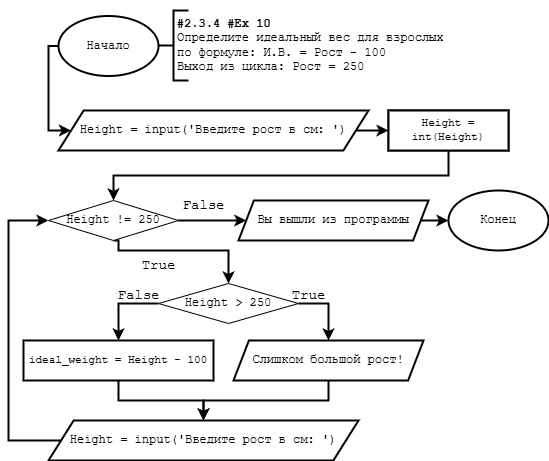

The diagram above was exported from draw.io. Its source (the exported page's mxGraphModel, read from the mxfile embedded in the PNG):
<mxGraphModel dx="510" dy="825" grid="1" gridSize="10" guides="1" tooltips="1" connect="1" arrows="1" fold="1" page="1" pageScale="1" pageWidth="1169" pageHeight="827" background="#ffffff" math="0" shadow="0">
  <root>
    <mxCell id="0" />
    <mxCell id="1" parent="0" />
    <mxCell id="LErCy1MGHAOGQUfweHZU-24" value="&lt;font style=&quot;font-size: 14px;&quot;&gt;False&lt;/font&gt;" style="text;html=1;align=center;verticalAlign=middle;resizable=0;points=[];autosize=1;strokeColor=none;fillColor=none;fontFamily=Courier New;fontSize=11;fontColor=default;labelBackgroundColor=none;" parent="1" vertex="1">
      <mxGeometry x="425" y="360" width="70" height="30" as="geometry" />
    </mxCell>
    <mxCell id="NS3FB1ggPPGHgWWpGNeS-1" value="" style="group;fontFamily=Courier New;labelBackgroundColor=none;fontColor=default;" parent="1" vertex="1" connectable="0">
      <mxGeometry x="380" y="80" width="407" height="90" as="geometry" />
    </mxCell>
    <mxCell id="NS3FB1ggPPGHgWWpGNeS-2" value="Начало" style="strokeWidth=2;html=1;shape=mxgraph.flowchart.start_1;whiteSpace=wrap;labelBackgroundColor=none;fontColor=default;fontFamily=Courier New;" parent="NS3FB1ggPPGHgWWpGNeS-1" vertex="1">
      <mxGeometry y="15.5" width="100" height="60" as="geometry" />
    </mxCell>
    <mxCell id="NS3FB1ggPPGHgWWpGNeS-3" value="&lt;div&gt;&lt;b&gt;#2.3.4 #Ex 10&lt;/b&gt;&lt;/div&gt;&lt;div&gt;Определите идеальный вес для взрослых&lt;/div&gt;&lt;div&gt;по формуле: И.В. = Рост - 100&lt;/div&gt;&lt;div&gt;Выход из цикла: Рост = 250&lt;/div&gt;" style="text;align=left;verticalAlign=middle;resizable=0;points=[];autosize=1;strokeColor=none;fillColor=none;html=1;rotation=0;labelBackgroundColor=none;fontColor=light-dark(#000000,#FFFFFF);fontFamily=Courier New;" parent="NS3FB1ggPPGHgWWpGNeS-1" vertex="1">
      <mxGeometry x="117" y="10" width="290" height="70" as="geometry" />
    </mxCell>
    <mxCell id="NS3FB1ggPPGHgWWpGNeS-4" value="" style="strokeWidth=2;html=1;shape=mxgraph.flowchart.annotation_2;align=left;labelPosition=right;pointerEvents=1;fontFamily=Courier New;labelBackgroundColor=none;fontColor=default;" parent="NS3FB1ggPPGHgWWpGNeS-1" vertex="1">
      <mxGeometry x="100" y="10" width="30" height="70" as="geometry" />
    </mxCell>
    <mxCell id="LErCy1MGHAOGQUfweHZU-2" style="edgeStyle=orthogonalEdgeStyle;shape=connector;curved=0;rounded=0;html=1;exitX=1;exitY=0.5;exitDx=0;exitDy=0;entryX=0;entryY=0.5;entryDx=0;entryDy=0;strokeColor=default;strokeWidth=2;align=center;verticalAlign=middle;fontFamily=Courier New;fontSize=14;fontColor=default;labelBackgroundColor=none;autosize=1;resizable=0;endArrow=classic;" parent="1" source="3GrSohqDqdGE8M8QjRlV-1" target="LErCy1MGHAOGQUfweHZU-1" edge="1">
      <mxGeometry relative="1" as="geometry" />
    </mxCell>
    <mxCell id="3GrSohqDqdGE8M8QjRlV-1" value="Height = input('Введите рост в см: ')" style="shape=parallelogram;html=1;strokeWidth=2;perimeter=parallelogramPerimeter;whiteSpace=wrap;rounded=0;arcSize=12;size=0.08108108108108109;fontFamily=Courier New;labelBackgroundColor=none;fontColor=default;" parent="1" vertex="1">
      <mxGeometry x="380" y="190" width="310" height="40" as="geometry" />
    </mxCell>
    <mxCell id="3GrSohqDqdGE8M8QjRlV-2" style="edgeStyle=orthogonalEdgeStyle;shape=connector;curved=0;rounded=0;html=1;exitX=0;exitY=0.5;exitDx=0;exitDy=0;exitPerimeter=0;entryX=0;entryY=0.5;entryDx=0;entryDy=0;strokeColor=default;strokeWidth=2;align=center;verticalAlign=middle;fontFamily=Courier New;fontSize=14;fontColor=default;labelBackgroundColor=none;autosize=1;resizable=0;endArrow=classic;" parent="1" source="NS3FB1ggPPGHgWWpGNeS-2" target="3GrSohqDqdGE8M8QjRlV-1" edge="1">
      <mxGeometry relative="1" as="geometry">
        <Array as="points">
          <mxPoint x="370" y="126" />
          <mxPoint x="370" y="210" />
        </Array>
      </mxGeometry>
    </mxCell>
    <mxCell id="LErCy1MGHAOGQUfweHZU-5" style="edgeStyle=orthogonalEdgeStyle;html=1;exitX=0.5;exitY=1;exitDx=0;exitDy=0;entryX=0.5;entryY=0;entryDx=0;entryDy=0;strokeWidth=2;rounded=0;curved=0;fontFamily=Courier New;labelBackgroundColor=none;fontColor=default;" parent="1" source="LErCy1MGHAOGQUfweHZU-1" target="LErCy1MGHAOGQUfweHZU-4" edge="1">
      <mxGeometry relative="1" as="geometry" />
    </mxCell>
    <mxCell id="LErCy1MGHAOGQUfweHZU-1" value="Height = int(Height)" style="whiteSpace=wrap;html=1;rounded=0;strokeColor=default;strokeWidth=2;align=center;verticalAlign=middle;arcSize=14;fontFamily=Courier New;fontSize=11;fontColor=default;labelBackgroundColor=none;fillColor=default;" parent="1" vertex="1">
      <mxGeometry x="710" y="190" width="120" height="40" as="geometry" />
    </mxCell>
    <mxCell id="LErCy1MGHAOGQUfweHZU-9" style="edgeStyle=orthogonalEdgeStyle;shape=connector;curved=0;rounded=0;html=1;exitX=1;exitY=0.5;exitDx=0;exitDy=0;entryX=0;entryY=0.5;entryDx=0;entryDy=0;strokeColor=default;strokeWidth=2;align=center;verticalAlign=middle;fontFamily=Courier New;fontSize=11;fontColor=default;labelBackgroundColor=none;endArrow=classic;" parent="1" source="LErCy1MGHAOGQUfweHZU-4" target="LErCy1MGHAOGQUfweHZU-35" edge="1">
      <mxGeometry relative="1" as="geometry">
        <mxPoint x="559.9999999999999" y="300" as="targetPoint" />
      </mxGeometry>
    </mxCell>
    <mxCell id="LErCy1MGHAOGQUfweHZU-13" style="edgeStyle=orthogonalEdgeStyle;shape=connector;curved=0;rounded=0;html=1;exitX=0.5;exitY=1;exitDx=0;exitDy=0;entryX=0.5;entryY=0;entryDx=0;entryDy=0;strokeColor=default;strokeWidth=2;align=center;verticalAlign=middle;fontFamily=Courier New;fontSize=11;fontColor=default;labelBackgroundColor=none;endArrow=classic;" parent="1" source="LErCy1MGHAOGQUfweHZU-4" target="LErCy1MGHAOGQUfweHZU-7" edge="1">
      <mxGeometry relative="1" as="geometry">
        <Array as="points">
          <mxPoint x="440" y="330" />
          <mxPoint x="550" y="330" />
        </Array>
      </mxGeometry>
    </mxCell>
    <mxCell id="LErCy1MGHAOGQUfweHZU-4" value="Height != 250" style="rhombus;whiteSpace=wrap;html=1;fontFamily=Courier New;labelBackgroundColor=none;fontColor=default;" parent="1" vertex="1">
      <mxGeometry x="370" y="280" width="130" height="40" as="geometry" />
    </mxCell>
    <mxCell id="LErCy1MGHAOGQUfweHZU-6" value="Height = int(Height)" style="whiteSpace=wrap;html=1;rounded=0;strokeColor=default;strokeWidth=2;align=center;verticalAlign=middle;arcSize=14;fontFamily=Courier New;fontSize=11;fontColor=default;labelBackgroundColor=none;fillColor=default;" parent="1" vertex="1">
      <mxGeometry x="710" y="190" width="120" height="40" as="geometry" />
    </mxCell>
    <mxCell id="LErCy1MGHAOGQUfweHZU-23" style="edgeStyle=orthogonalEdgeStyle;shape=connector;curved=0;rounded=0;html=1;exitX=0;exitY=0.5;exitDx=0;exitDy=0;entryX=0.5;entryY=0;entryDx=0;entryDy=0;strokeColor=default;strokeWidth=2;align=center;verticalAlign=middle;fontFamily=Courier New;fontSize=11;fontColor=default;labelBackgroundColor=none;endArrow=classic;" parent="1" source="LErCy1MGHAOGQUfweHZU-7" target="LErCy1MGHAOGQUfweHZU-25" edge="1">
      <mxGeometry relative="1" as="geometry">
        <mxPoint x="439.9999999999999" y="414" as="targetPoint" />
      </mxGeometry>
    </mxCell>
    <mxCell id="LErCy1MGHAOGQUfweHZU-27" style="edgeStyle=orthogonalEdgeStyle;shape=connector;curved=0;rounded=0;html=1;exitX=1;exitY=0.5;exitDx=0;exitDy=0;entryX=0.5;entryY=0;entryDx=0;entryDy=0;strokeColor=default;strokeWidth=2;align=center;verticalAlign=middle;fontFamily=Courier New;fontSize=11;fontColor=default;labelBackgroundColor=none;endArrow=classic;" parent="1" source="LErCy1MGHAOGQUfweHZU-7" target="LErCy1MGHAOGQUfweHZU-16" edge="1">
      <mxGeometry relative="1" as="geometry" />
    </mxCell>
    <mxCell id="LErCy1MGHAOGQUfweHZU-7" value="Height &amp;gt; 250" style="rhombus;whiteSpace=wrap;html=1;fontFamily=Courier New;labelBackgroundColor=none;fontColor=default;" parent="1" vertex="1">
      <mxGeometry x="480" y="363" width="140" height="40" as="geometry" />
    </mxCell>
    <mxCell id="LErCy1MGHAOGQUfweHZU-10" value="&lt;font style=&quot;font-size: 14px;&quot;&gt;False&lt;/font&gt;" style="text;html=1;align=center;verticalAlign=middle;resizable=0;points=[];autosize=1;strokeColor=none;fillColor=none;fontFamily=Courier New;fontSize=11;fontColor=default;labelBackgroundColor=none;" parent="1" vertex="1">
      <mxGeometry x="490" y="270" width="70" height="30" as="geometry" />
    </mxCell>
    <mxCell id="LErCy1MGHAOGQUfweHZU-12" value="&lt;font style=&quot;font-size: 14px;&quot;&gt;True&lt;/font&gt;" style="text;html=1;align=center;verticalAlign=middle;resizable=0;points=[];autosize=1;strokeColor=none;fillColor=none;fontFamily=Courier New;fontSize=11;fontColor=default;labelBackgroundColor=none;" parent="1" vertex="1">
      <mxGeometry x="450" y="330" width="60" height="30" as="geometry" />
    </mxCell>
    <mxCell id="LErCy1MGHAOGQUfweHZU-33" style="edgeStyle=orthogonalEdgeStyle;shape=connector;curved=0;rounded=0;html=1;exitX=0.5;exitY=1;exitDx=0;exitDy=0;strokeColor=default;strokeWidth=2;align=center;verticalAlign=middle;fontFamily=Courier New;fontSize=11;fontColor=default;labelBackgroundColor=none;endArrow=classic;entryX=0.5;entryY=0;entryDx=0;entryDy=0;" parent="1" source="LErCy1MGHAOGQUfweHZU-16" target="LErCy1MGHAOGQUfweHZU-31" edge="1">
      <mxGeometry relative="1" as="geometry">
        <mxPoint x="529.9999999999999" y="500" as="targetPoint" />
      </mxGeometry>
    </mxCell>
    <mxCell id="LErCy1MGHAOGQUfweHZU-16" value="Слишком большой рост!" style="shape=parallelogram;html=1;strokeWidth=2;perimeter=parallelogramPerimeter;whiteSpace=wrap;rounded=0;arcSize=12;size=0.08108108108108109;fontFamily=Courier New;labelBackgroundColor=none;fontColor=default;" parent="1" vertex="1">
      <mxGeometry x="555" y="420" width="190" height="40" as="geometry" />
    </mxCell>
    <mxCell id="LErCy1MGHAOGQUfweHZU-21" value="&lt;font style=&quot;font-size: 14px;&quot;&gt;True&lt;/font&gt;" style="text;html=1;align=center;verticalAlign=middle;resizable=0;points=[];autosize=1;strokeColor=none;fillColor=none;fontFamily=Courier New;fontSize=11;fontColor=default;labelBackgroundColor=none;" parent="1" vertex="1">
      <mxGeometry x="600" y="360" width="60" height="30" as="geometry" />
    </mxCell>
    <mxCell id="LErCy1MGHAOGQUfweHZU-32" style="edgeStyle=orthogonalEdgeStyle;shape=connector;curved=0;rounded=0;html=1;exitX=0.5;exitY=1;exitDx=0;exitDy=0;entryX=0.5;entryY=0;entryDx=0;entryDy=0;strokeColor=default;strokeWidth=2;align=center;verticalAlign=middle;fontFamily=Courier New;fontSize=11;fontColor=default;labelBackgroundColor=none;endArrow=classic;" parent="1" source="LErCy1MGHAOGQUfweHZU-25" target="LErCy1MGHAOGQUfweHZU-31" edge="1">
      <mxGeometry relative="1" as="geometry" />
    </mxCell>
    <mxCell id="LErCy1MGHAOGQUfweHZU-25" value="ideal_weight = Height - 100" style="whiteSpace=wrap;html=1;rounded=0;strokeColor=default;strokeWidth=2;align=center;verticalAlign=middle;arcSize=14;fontFamily=Courier New;fontSize=11;fontColor=default;labelBackgroundColor=none;fillColor=default;" parent="1" vertex="1">
      <mxGeometry x="345" y="420" width="190" height="40" as="geometry" />
    </mxCell>
    <mxCell id="LErCy1MGHAOGQUfweHZU-34" style="edgeStyle=orthogonalEdgeStyle;shape=connector;curved=0;rounded=0;html=1;exitX=0;exitY=0.5;exitDx=0;exitDy=0;entryX=0;entryY=0.5;entryDx=0;entryDy=0;strokeColor=default;strokeWidth=2;align=center;verticalAlign=middle;fontFamily=Courier New;fontSize=11;fontColor=default;labelBackgroundColor=none;endArrow=classic;" parent="1" source="LErCy1MGHAOGQUfweHZU-31" target="LErCy1MGHAOGQUfweHZU-4" edge="1">
      <mxGeometry relative="1" as="geometry">
        <Array as="points">
          <mxPoint x="330" y="520" />
          <mxPoint x="330" y="300" />
        </Array>
      </mxGeometry>
    </mxCell>
    <mxCell id="LErCy1MGHAOGQUfweHZU-31" value="Height = input('Введите рост в см: ')" style="shape=parallelogram;html=1;strokeWidth=2;perimeter=parallelogramPerimeter;whiteSpace=wrap;rounded=0;arcSize=12;size=0.08108108108108109;fontFamily=Courier New;labelBackgroundColor=none;fontColor=default;" parent="1" vertex="1">
      <mxGeometry x="370" y="500" width="310" height="40" as="geometry" />
    </mxCell>
    <mxCell id="k2W3yE8URMWmG6SdwsW5-1" style="edgeStyle=orthogonalEdgeStyle;shape=connector;rounded=0;html=1;exitX=1;exitY=0.5;exitDx=0;exitDy=0;strokeColor=default;strokeWidth=2;align=center;verticalAlign=middle;fontFamily=Helvetica;fontSize=11;fontColor=default;labelBackgroundColor=default;endArrow=classic;" edge="1" parent="1" source="LErCy1MGHAOGQUfweHZU-35" target="LErCy1MGHAOGQUfweHZU-40">
      <mxGeometry relative="1" as="geometry" />
    </mxCell>
    <mxCell id="LErCy1MGHAOGQUfweHZU-35" value="Вы вышли из программы" style="shape=parallelogram;html=1;strokeWidth=2;perimeter=parallelogramPerimeter;whiteSpace=wrap;rounded=0;arcSize=12;size=0.08108108108108109;fontFamily=Courier New;labelBackgroundColor=none;fontColor=default;" parent="1" vertex="1">
      <mxGeometry x="560" y="280" width="190" height="40" as="geometry" />
    </mxCell>
    <mxCell id="LErCy1MGHAOGQUfweHZU-40" value="Конец" style="strokeWidth=2;html=1;shape=mxgraph.flowchart.start_1;whiteSpace=wrap;labelBackgroundColor=none;fontColor=default;fontFamily=Courier New;" parent="1" vertex="1">
      <mxGeometry x="770" y="270" width="100" height="60" as="geometry" />
    </mxCell>
  </root>
</mxGraphModel>